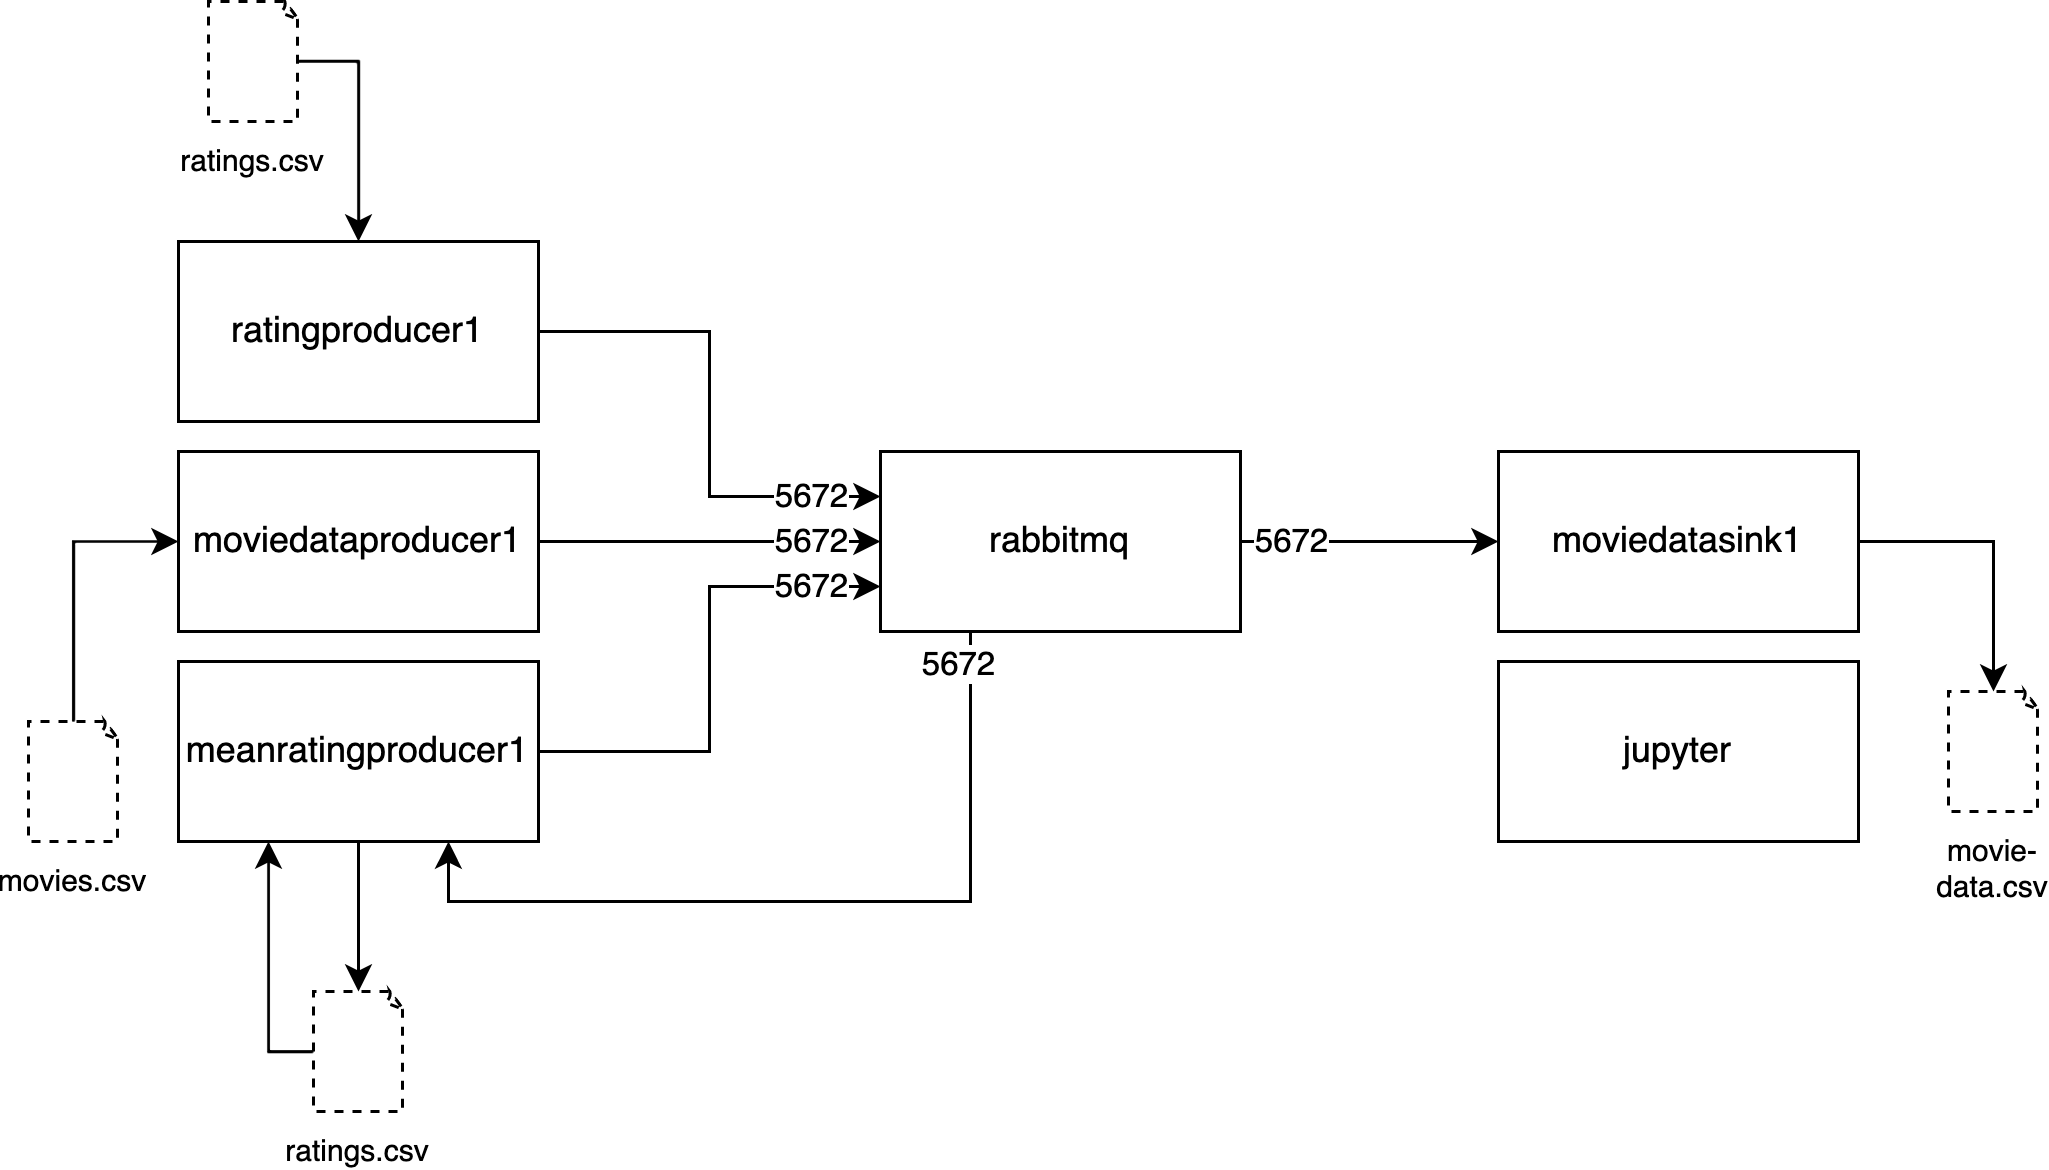

The diagram above was exported from draw.io. Its source (the exported page's mxGraphModel, read from the mxfile embedded in the PNG):
<mxGraphModel dx="1031" dy="643" grid="1" gridSize="10" guides="1" tooltips="1" connect="1" arrows="1" fold="1" page="1" pageScale="1" pageWidth="827" pageHeight="1169" math="0" shadow="0">
  <root>
    <mxCell id="0" />
    <mxCell id="1" parent="0" />
    <mxCell id="c517Q_gDQomh30h7H0s7-18" value="" style="edgeStyle=orthogonalEdgeStyle;rounded=0;orthogonalLoop=1;jettySize=auto;html=1;exitX=1;exitY=0.5;exitDx=0;exitDy=0;" parent="1" source="c517Q_gDQomh30h7H0s7-1" target="c517Q_gDQomh30h7H0s7-7" edge="1">
      <mxGeometry relative="1" as="geometry">
        <mxPoint x="490" y="190" as="sourcePoint" />
      </mxGeometry>
    </mxCell>
    <mxCell id="c517Q_gDQomh30h7H0s7-23" value="5672" style="edgeLabel;html=1;align=center;verticalAlign=middle;resizable=0;points=[];" parent="c517Q_gDQomh30h7H0s7-18" vertex="1" connectable="0">
      <mxGeometry x="-0.5538" relative="1" as="geometry">
        <mxPoint x="-3" as="offset" />
      </mxGeometry>
    </mxCell>
    <mxCell id="c517Q_gDQomh30h7H0s7-1" value="rabbitmq" style="rounded=0;whiteSpace=wrap;html=1;" parent="1" vertex="1">
      <mxGeometry x="354" y="160" width="120" height="60" as="geometry" />
    </mxCell>
    <mxCell id="c517Q_gDQomh30h7H0s7-12" value="" style="edgeStyle=orthogonalEdgeStyle;rounded=0;orthogonalLoop=1;jettySize=auto;html=1;entryX=0;entryY=0.25;entryDx=0;entryDy=0;" parent="1" source="c517Q_gDQomh30h7H0s7-4" target="c517Q_gDQomh30h7H0s7-1" edge="1">
      <mxGeometry relative="1" as="geometry">
        <mxPoint x="330" y="120" as="targetPoint" />
      </mxGeometry>
    </mxCell>
    <mxCell id="c517Q_gDQomh30h7H0s7-19" value="5672" style="edgeLabel;html=1;align=center;verticalAlign=middle;resizable=0;points=[];" parent="c517Q_gDQomh30h7H0s7-12" vertex="1" connectable="0">
      <mxGeometry x="0.8143" y="-1" relative="1" as="geometry">
        <mxPoint x="-8" y="-1" as="offset" />
      </mxGeometry>
    </mxCell>
    <mxCell id="c517Q_gDQomh30h7H0s7-4" value="ratingproducer1" style="rounded=0;whiteSpace=wrap;html=1;" parent="1" vertex="1">
      <mxGeometry x="120" y="90" width="120" height="60" as="geometry" />
    </mxCell>
    <mxCell id="c517Q_gDQomh30h7H0s7-13" value="" style="edgeStyle=orthogonalEdgeStyle;rounded=0;orthogonalLoop=1;jettySize=auto;html=1;entryX=0;entryY=0.5;entryDx=0;entryDy=0;" parent="1" source="c517Q_gDQomh30h7H0s7-5" target="c517Q_gDQomh30h7H0s7-1" edge="1">
      <mxGeometry relative="1" as="geometry">
        <mxPoint x="320" y="160" as="targetPoint" />
      </mxGeometry>
    </mxCell>
    <mxCell id="c517Q_gDQomh30h7H0s7-20" value="5672" style="edgeLabel;html=1;align=center;verticalAlign=middle;resizable=0;points=[];" parent="c517Q_gDQomh30h7H0s7-13" vertex="1" connectable="0">
      <mxGeometry x="0.8571" y="-1" relative="1" as="geometry">
        <mxPoint x="-16" y="-1" as="offset" />
      </mxGeometry>
    </mxCell>
    <mxCell id="c517Q_gDQomh30h7H0s7-5" value="moviedataproducer1" style="rounded=0;whiteSpace=wrap;html=1;" parent="1" vertex="1">
      <mxGeometry x="120" y="160" width="120" height="60" as="geometry" />
    </mxCell>
    <mxCell id="c517Q_gDQomh30h7H0s7-6" value="meanratingproducer1" style="rounded=0;whiteSpace=wrap;html=1;" parent="1" vertex="1">
      <mxGeometry x="120" y="230" width="120" height="60" as="geometry" />
    </mxCell>
    <mxCell id="c517Q_gDQomh30h7H0s7-7" value="moviedatasink1" style="rounded=0;whiteSpace=wrap;html=1;" parent="1" vertex="1">
      <mxGeometry x="560" y="160" width="120" height="60" as="geometry" />
    </mxCell>
    <mxCell id="c517Q_gDQomh30h7H0s7-10" value="jupyter" style="rounded=0;whiteSpace=wrap;html=1;" parent="1" vertex="1">
      <mxGeometry x="560" y="230" width="120" height="60" as="geometry" />
    </mxCell>
    <mxCell id="c517Q_gDQomh30h7H0s7-15" value="" style="edgeStyle=orthogonalEdgeStyle;rounded=0;orthogonalLoop=1;jettySize=auto;html=1;exitX=1;exitY=0.5;exitDx=0;exitDy=0;entryX=0;entryY=0.75;entryDx=0;entryDy=0;" parent="1" source="c517Q_gDQomh30h7H0s7-6" target="c517Q_gDQomh30h7H0s7-1" edge="1">
      <mxGeometry relative="1" as="geometry">
        <mxPoint x="200" y="210" as="sourcePoint" />
        <mxPoint x="330" y="260" as="targetPoint" />
      </mxGeometry>
    </mxCell>
    <mxCell id="c517Q_gDQomh30h7H0s7-21" value="5672" style="edgeLabel;html=1;align=center;verticalAlign=middle;resizable=0;points=[];" parent="c517Q_gDQomh30h7H0s7-15" vertex="1" connectable="0">
      <mxGeometry x="0.8714" relative="1" as="geometry">
        <mxPoint x="-13" as="offset" />
      </mxGeometry>
    </mxCell>
    <mxCell id="c517Q_gDQomh30h7H0s7-17" value="" style="edgeStyle=orthogonalEdgeStyle;rounded=0;orthogonalLoop=1;jettySize=auto;html=1;exitX=0.25;exitY=1;exitDx=0;exitDy=0;entryX=0.75;entryY=1;entryDx=0;entryDy=0;" parent="1" source="c517Q_gDQomh30h7H0s7-1" target="c517Q_gDQomh30h7H0s7-6" edge="1">
      <mxGeometry relative="1" as="geometry">
        <mxPoint x="370" y="330" as="sourcePoint" />
        <mxPoint x="270" y="290" as="targetPoint" />
      </mxGeometry>
    </mxCell>
    <mxCell id="c517Q_gDQomh30h7H0s7-22" value="5672" style="edgeLabel;html=1;align=center;verticalAlign=middle;resizable=0;points=[];" parent="c517Q_gDQomh30h7H0s7-17" vertex="1" connectable="0">
      <mxGeometry x="-0.7241" y="-4" relative="1" as="geometry">
        <mxPoint y="-29" as="offset" />
      </mxGeometry>
    </mxCell>
    <mxCell id="c517Q_gDQomh30h7H0s7-34" value="ratings.csv" style="whiteSpace=wrap;html=1;shape=mxgraph.basic.document;dashed=1;fontSize=10;labelPosition=center;verticalLabelPosition=bottom;align=center;verticalAlign=top;" parent="1" vertex="1">
      <mxGeometry x="130" y="10" width="30" height="40" as="geometry" />
    </mxCell>
    <mxCell id="yV1ThmSHZaD8WttQScdX-1" value="" style="endArrow=classic;html=1;rounded=0;fontSize=10;exitX=1;exitY=0.5;exitDx=0;exitDy=0;exitPerimeter=0;entryX=0.5;entryY=0;entryDx=0;entryDy=0;" parent="1" source="c517Q_gDQomh30h7H0s7-34" target="c517Q_gDQomh30h7H0s7-4" edge="1">
      <mxGeometry width="50" height="50" relative="1" as="geometry">
        <mxPoint x="200" y="140" as="sourcePoint" />
        <mxPoint x="250" y="90" as="targetPoint" />
        <Array as="points">
          <mxPoint x="180" y="30" />
        </Array>
      </mxGeometry>
    </mxCell>
    <mxCell id="yV1ThmSHZaD8WttQScdX-3" value="movies.csv" style="whiteSpace=wrap;html=1;shape=mxgraph.basic.document;dashed=1;fontSize=10;labelPosition=center;verticalLabelPosition=bottom;align=center;verticalAlign=top;" parent="1" vertex="1">
      <mxGeometry x="70" y="250" width="30" height="40" as="geometry" />
    </mxCell>
    <mxCell id="yV1ThmSHZaD8WttQScdX-4" value="" style="endArrow=classic;html=1;rounded=0;fontSize=10;exitX=0.5;exitY=0;exitDx=0;exitDy=0;exitPerimeter=0;entryX=0;entryY=0.5;entryDx=0;entryDy=0;" parent="1" source="yV1ThmSHZaD8WttQScdX-3" target="c517Q_gDQomh30h7H0s7-5" edge="1">
      <mxGeometry width="50" height="50" relative="1" as="geometry">
        <mxPoint x="140" y="380" as="sourcePoint" />
        <mxPoint x="120" y="330" as="targetPoint" />
        <Array as="points">
          <mxPoint x="85" y="190" />
        </Array>
      </mxGeometry>
    </mxCell>
    <mxCell id="yV1ThmSHZaD8WttQScdX-5" value="movie-data.csv" style="whiteSpace=wrap;html=1;shape=mxgraph.basic.document;dashed=1;fontSize=10;labelPosition=center;verticalLabelPosition=bottom;align=center;verticalAlign=top;" parent="1" vertex="1">
      <mxGeometry x="710" y="240" width="30" height="40" as="geometry" />
    </mxCell>
    <mxCell id="yV1ThmSHZaD8WttQScdX-8" value="" style="endArrow=classic;html=1;rounded=0;fontSize=10;exitX=1;exitY=0.5;exitDx=0;exitDy=0;entryX=0.5;entryY=0;entryDx=0;entryDy=0;entryPerimeter=0;" parent="1" source="c517Q_gDQomh30h7H0s7-7" target="yV1ThmSHZaD8WttQScdX-5" edge="1">
      <mxGeometry width="50" height="50" relative="1" as="geometry">
        <mxPoint x="60" y="-30" as="sourcePoint" />
        <mxPoint x="80" y="30" as="targetPoint" />
        <Array as="points">
          <mxPoint x="725" y="190" />
        </Array>
      </mxGeometry>
    </mxCell>
    <mxCell id="yV1ThmSHZaD8WttQScdX-9" value="ratings.csv" style="whiteSpace=wrap;html=1;shape=mxgraph.basic.document;dashed=1;fontSize=10;labelPosition=center;verticalLabelPosition=bottom;align=center;verticalAlign=top;" parent="1" vertex="1">
      <mxGeometry x="165" y="340" width="30" height="40" as="geometry" />
    </mxCell>
    <mxCell id="yV1ThmSHZaD8WttQScdX-13" value="" style="endArrow=classic;html=1;rounded=0;fontSize=10;exitX=0.5;exitY=1;exitDx=0;exitDy=0;entryX=0.5;entryY=0;entryDx=0;entryDy=0;entryPerimeter=0;" parent="1" source="c517Q_gDQomh30h7H0s7-6" target="yV1ThmSHZaD8WttQScdX-9" edge="1">
      <mxGeometry width="50" height="50" relative="1" as="geometry">
        <mxPoint x="60" y="370" as="sourcePoint" />
        <mxPoint x="110" y="320" as="targetPoint" />
      </mxGeometry>
    </mxCell>
    <mxCell id="yV1ThmSHZaD8WttQScdX-14" value="" style="endArrow=classic;html=1;rounded=0;fontSize=10;entryX=0.25;entryY=1;entryDx=0;entryDy=0;exitX=0;exitY=0.5;exitDx=0;exitDy=0;exitPerimeter=0;" parent="1" source="yV1ThmSHZaD8WttQScdX-9" target="c517Q_gDQomh30h7H0s7-6" edge="1">
      <mxGeometry width="50" height="50" relative="1" as="geometry">
        <mxPoint x="150" y="410" as="sourcePoint" />
        <mxPoint x="200" y="360" as="targetPoint" />
        <Array as="points">
          <mxPoint x="150" y="360" />
        </Array>
      </mxGeometry>
    </mxCell>
  </root>
</mxGraphModel>